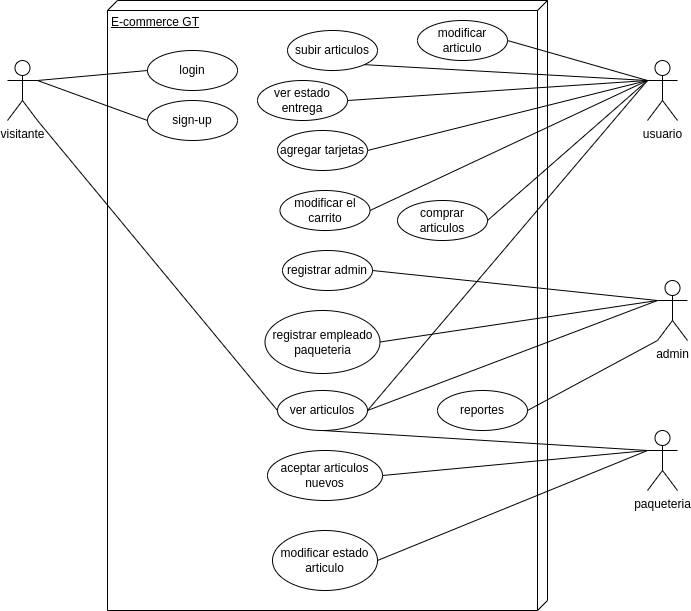

The diagram above was exported from draw.io. Its source (the exported page's mxGraphModel, read from the mxfile embedded in the PNG):
<mxGraphModel dx="1002" dy="768" grid="1" gridSize="10" guides="1" tooltips="1" connect="1" arrows="1" fold="1" page="1" pageScale="1" pageWidth="850" pageHeight="1100" math="0" shadow="0">
  <root>
    <mxCell id="0" />
    <mxCell id="1" parent="0" />
    <mxCell id="2" value="visitante" style="shape=umlActor;verticalLabelPosition=bottom;verticalAlign=top;html=1;" vertex="1" parent="1">
      <mxGeometry x="70" y="80" width="30" height="60" as="geometry" />
    </mxCell>
    <mxCell id="3" value="usuario" style="shape=umlActor;verticalLabelPosition=bottom;verticalAlign=top;html=1;" vertex="1" parent="1">
      <mxGeometry x="710" y="80" width="30" height="60" as="geometry" />
    </mxCell>
    <mxCell id="4" value="admin" style="shape=umlActor;verticalLabelPosition=bottom;verticalAlign=top;html=1;" vertex="1" parent="1">
      <mxGeometry x="720" y="300" width="30" height="60" as="geometry" />
    </mxCell>
    <mxCell id="5" value="paqueteria" style="shape=umlActor;verticalLabelPosition=bottom;verticalAlign=top;html=1;" vertex="1" parent="1">
      <mxGeometry x="710" y="450" width="30" height="60" as="geometry" />
    </mxCell>
    <mxCell id="7" value="E-commerce GT" style="verticalAlign=top;align=left;spacingTop=8;spacingLeft=2;spacingRight=12;shape=cube;size=10;direction=south;fontStyle=4;html=1;" vertex="1" parent="1">
      <mxGeometry x="170" y="20" width="440" height="610" as="geometry" />
    </mxCell>
    <mxCell id="10" value="login" style="ellipse;whiteSpace=wrap;html=1;" vertex="1" parent="1">
      <mxGeometry x="210" y="70" width="90" height="40" as="geometry" />
    </mxCell>
    <mxCell id="11" value="sign-up" style="ellipse;whiteSpace=wrap;html=1;" vertex="1" parent="1">
      <mxGeometry x="210" y="120" width="90" height="40" as="geometry" />
    </mxCell>
    <mxCell id="12" value="" style="endArrow=none;html=1;rounded=0;exitX=1;exitY=0.3333333333333333;exitDx=0;exitDy=0;exitPerimeter=0;entryX=0;entryY=0.5;entryDx=0;entryDy=0;" edge="1" parent="1" source="2" target="10">
      <mxGeometry relative="1" as="geometry">
        <mxPoint x="430" y="280" as="sourcePoint" />
        <mxPoint x="590" y="280" as="targetPoint" />
      </mxGeometry>
    </mxCell>
    <mxCell id="13" value="" style="endArrow=none;html=1;rounded=0;exitX=1;exitY=0.3333333333333333;exitDx=0;exitDy=0;exitPerimeter=0;entryX=0;entryY=0.5;entryDx=0;entryDy=0;" edge="1" parent="1" source="2" target="11">
      <mxGeometry relative="1" as="geometry">
        <mxPoint x="430" y="280" as="sourcePoint" />
        <mxPoint x="590" y="280" as="targetPoint" />
      </mxGeometry>
    </mxCell>
    <mxCell id="15" value="ver articulos" style="ellipse;whiteSpace=wrap;html=1;" vertex="1" parent="1">
      <mxGeometry x="340" y="410" width="90" height="40" as="geometry" />
    </mxCell>
    <mxCell id="16" value="" style="endArrow=none;html=1;rounded=0;exitX=1;exitY=1;exitDx=0;exitDy=0;exitPerimeter=0;entryX=0;entryY=0.5;entryDx=0;entryDy=0;" edge="1" parent="1" source="2" target="15">
      <mxGeometry relative="1" as="geometry">
        <mxPoint x="430" y="280" as="sourcePoint" />
        <mxPoint x="590" y="280" as="targetPoint" />
      </mxGeometry>
    </mxCell>
    <mxCell id="17" value="" style="endArrow=none;html=1;rounded=0;entryX=1;entryY=0.5;entryDx=0;entryDy=0;exitX=0;exitY=0.3333333333333333;exitDx=0;exitDy=0;exitPerimeter=0;" edge="1" parent="1" source="3" target="15">
      <mxGeometry relative="1" as="geometry">
        <mxPoint x="670" y="150" as="sourcePoint" />
        <mxPoint x="590" y="280" as="targetPoint" />
      </mxGeometry>
    </mxCell>
    <mxCell id="18" value="" style="endArrow=none;html=1;rounded=0;entryX=0;entryY=0.3333333333333333;entryDx=0;entryDy=0;entryPerimeter=0;exitX=1;exitY=0.5;exitDx=0;exitDy=0;" edge="1" parent="1" source="15" target="4">
      <mxGeometry relative="1" as="geometry">
        <mxPoint x="430" y="280" as="sourcePoint" />
        <mxPoint x="590" y="280" as="targetPoint" />
      </mxGeometry>
    </mxCell>
    <mxCell id="19" value="" style="endArrow=none;html=1;rounded=0;entryX=0;entryY=0.3333333333333333;entryDx=0;entryDy=0;entryPerimeter=0;exitX=0.5;exitY=1;exitDx=0;exitDy=0;" edge="1" parent="1" source="15" target="5">
      <mxGeometry relative="1" as="geometry">
        <mxPoint x="430" y="280" as="sourcePoint" />
        <mxPoint x="590" y="280" as="targetPoint" />
      </mxGeometry>
    </mxCell>
    <mxCell id="21" value="subir articulos" style="ellipse;whiteSpace=wrap;html=1;" vertex="1" parent="1">
      <mxGeometry x="350" y="50" width="90" height="40" as="geometry" />
    </mxCell>
    <mxCell id="22" value="comprar articulos" style="ellipse;whiteSpace=wrap;html=1;" vertex="1" parent="1">
      <mxGeometry x="460" y="220" width="90" height="40" as="geometry" />
    </mxCell>
    <mxCell id="23" value="modificar articulo" style="ellipse;whiteSpace=wrap;html=1;" vertex="1" parent="1">
      <mxGeometry x="480" y="40" width="90" height="40" as="geometry" />
    </mxCell>
    <mxCell id="24" value="" style="endArrow=none;html=1;rounded=0;exitX=1;exitY=0.5;exitDx=0;exitDy=0;entryX=0;entryY=0.3333333333333333;entryDx=0;entryDy=0;entryPerimeter=0;" edge="1" parent="1" source="23" target="3">
      <mxGeometry relative="1" as="geometry">
        <mxPoint x="430" y="320" as="sourcePoint" />
        <mxPoint x="660" y="110" as="targetPoint" />
      </mxGeometry>
    </mxCell>
    <mxCell id="25" value="" style="endArrow=none;html=1;rounded=0;exitX=1;exitY=1;exitDx=0;exitDy=0;entryX=0;entryY=0.3333333333333333;entryDx=0;entryDy=0;entryPerimeter=0;" edge="1" parent="1" source="21" target="3">
      <mxGeometry relative="1" as="geometry">
        <mxPoint x="430" y="320" as="sourcePoint" />
        <mxPoint x="590" y="320" as="targetPoint" />
      </mxGeometry>
    </mxCell>
    <mxCell id="26" value="" style="endArrow=none;html=1;rounded=0;exitX=1;exitY=0.5;exitDx=0;exitDy=0;entryX=0;entryY=0.3333333333333333;entryDx=0;entryDy=0;entryPerimeter=0;" edge="1" parent="1" source="22" target="3">
      <mxGeometry relative="1" as="geometry">
        <mxPoint x="430" y="320" as="sourcePoint" />
        <mxPoint x="740" y="200" as="targetPoint" />
      </mxGeometry>
    </mxCell>
    <mxCell id="27" value="ver estado entrega" style="ellipse;whiteSpace=wrap;html=1;" vertex="1" parent="1">
      <mxGeometry x="320" y="100" width="90" height="40" as="geometry" />
    </mxCell>
    <mxCell id="28" value="" style="endArrow=none;html=1;rounded=0;exitX=1;exitY=0.5;exitDx=0;exitDy=0;entryX=0;entryY=0.3333333333333333;entryDx=0;entryDy=0;entryPerimeter=0;" edge="1" parent="1" source="27" target="3">
      <mxGeometry relative="1" as="geometry">
        <mxPoint x="430" y="310" as="sourcePoint" />
        <mxPoint x="590" y="310" as="targetPoint" />
      </mxGeometry>
    </mxCell>
    <mxCell id="30" value="registrar admin" style="ellipse;whiteSpace=wrap;html=1;" vertex="1" parent="1">
      <mxGeometry x="345" y="270" width="90" height="40" as="geometry" />
    </mxCell>
    <mxCell id="31" value="registrar empleado paqueteria" style="ellipse;whiteSpace=wrap;html=1;" vertex="1" parent="1">
      <mxGeometry x="327.5" y="330" width="115" height="63" as="geometry" />
    </mxCell>
    <mxCell id="33" value="" style="endArrow=none;html=1;rounded=0;entryX=0;entryY=0.3333333333333333;entryDx=0;entryDy=0;entryPerimeter=0;exitX=1;exitY=0.5;exitDx=0;exitDy=0;" edge="1" parent="1" source="30" target="4">
      <mxGeometry relative="1" as="geometry">
        <mxPoint x="430" y="310" as="sourcePoint" />
        <mxPoint x="590" y="310" as="targetPoint" />
      </mxGeometry>
    </mxCell>
    <mxCell id="34" value="" style="endArrow=none;html=1;rounded=0;entryX=0;entryY=0.3333333333333333;entryDx=0;entryDy=0;entryPerimeter=0;exitX=1;exitY=0.5;exitDx=0;exitDy=0;" edge="1" parent="1" source="31" target="4">
      <mxGeometry relative="1" as="geometry">
        <mxPoint x="430" y="310" as="sourcePoint" />
        <mxPoint x="590" y="310" as="targetPoint" />
      </mxGeometry>
    </mxCell>
    <mxCell id="35" value="reportes" style="ellipse;whiteSpace=wrap;html=1;" vertex="1" parent="1">
      <mxGeometry x="500" y="410" width="90" height="40" as="geometry" />
    </mxCell>
    <mxCell id="36" value="" style="endArrow=none;html=1;rounded=0;entryX=0;entryY=1;entryDx=0;entryDy=0;entryPerimeter=0;exitX=1;exitY=0.5;exitDx=0;exitDy=0;" edge="1" parent="1" source="35" target="4">
      <mxGeometry relative="1" as="geometry">
        <mxPoint x="430" y="310" as="sourcePoint" />
        <mxPoint x="590" y="310" as="targetPoint" />
      </mxGeometry>
    </mxCell>
    <mxCell id="40" style="edgeStyle=none;html=1;exitX=1;exitY=0.5;exitDx=0;exitDy=0;entryX=0;entryY=0.3333333333333333;entryDx=0;entryDy=0;entryPerimeter=0;endArrow=none;endFill=0;" edge="1" parent="1" source="37" target="5">
      <mxGeometry relative="1" as="geometry" />
    </mxCell>
    <mxCell id="37" value="aceptar articulos nuevos" style="ellipse;whiteSpace=wrap;html=1;" vertex="1" parent="1">
      <mxGeometry x="330" y="470" width="115" height="50" as="geometry" />
    </mxCell>
    <mxCell id="41" style="edgeStyle=none;html=1;exitX=1;exitY=0.5;exitDx=0;exitDy=0;entryX=0;entryY=0.3333333333333333;entryDx=0;entryDy=0;entryPerimeter=0;endArrow=none;endFill=0;" edge="1" parent="1" source="38" target="5">
      <mxGeometry relative="1" as="geometry" />
    </mxCell>
    <mxCell id="38" value="modificar estado articulo" style="ellipse;whiteSpace=wrap;html=1;" vertex="1" parent="1">
      <mxGeometry x="335" y="550" width="105" height="60" as="geometry" />
    </mxCell>
    <mxCell id="43" style="edgeStyle=none;html=1;exitX=1;exitY=0.5;exitDx=0;exitDy=0;endArrow=none;endFill=0;" edge="1" parent="1" source="42">
      <mxGeometry relative="1" as="geometry">
        <mxPoint x="710" y="100" as="targetPoint" />
      </mxGeometry>
    </mxCell>
    <mxCell id="42" value="agregar tarjetas" style="ellipse;whiteSpace=wrap;html=1;" vertex="1" parent="1">
      <mxGeometry x="340" y="150" width="90" height="40" as="geometry" />
    </mxCell>
    <mxCell id="45" style="edgeStyle=none;html=1;exitX=1;exitY=0.5;exitDx=0;exitDy=0;endArrow=none;endFill=0;" edge="1" parent="1" source="44">
      <mxGeometry relative="1" as="geometry">
        <mxPoint x="710" y="100" as="targetPoint" />
      </mxGeometry>
    </mxCell>
    <mxCell id="44" value="modificar el carrito" style="ellipse;whiteSpace=wrap;html=1;" vertex="1" parent="1">
      <mxGeometry x="342.5" y="210" width="90" height="40" as="geometry" />
    </mxCell>
  </root>
</mxGraphModel>